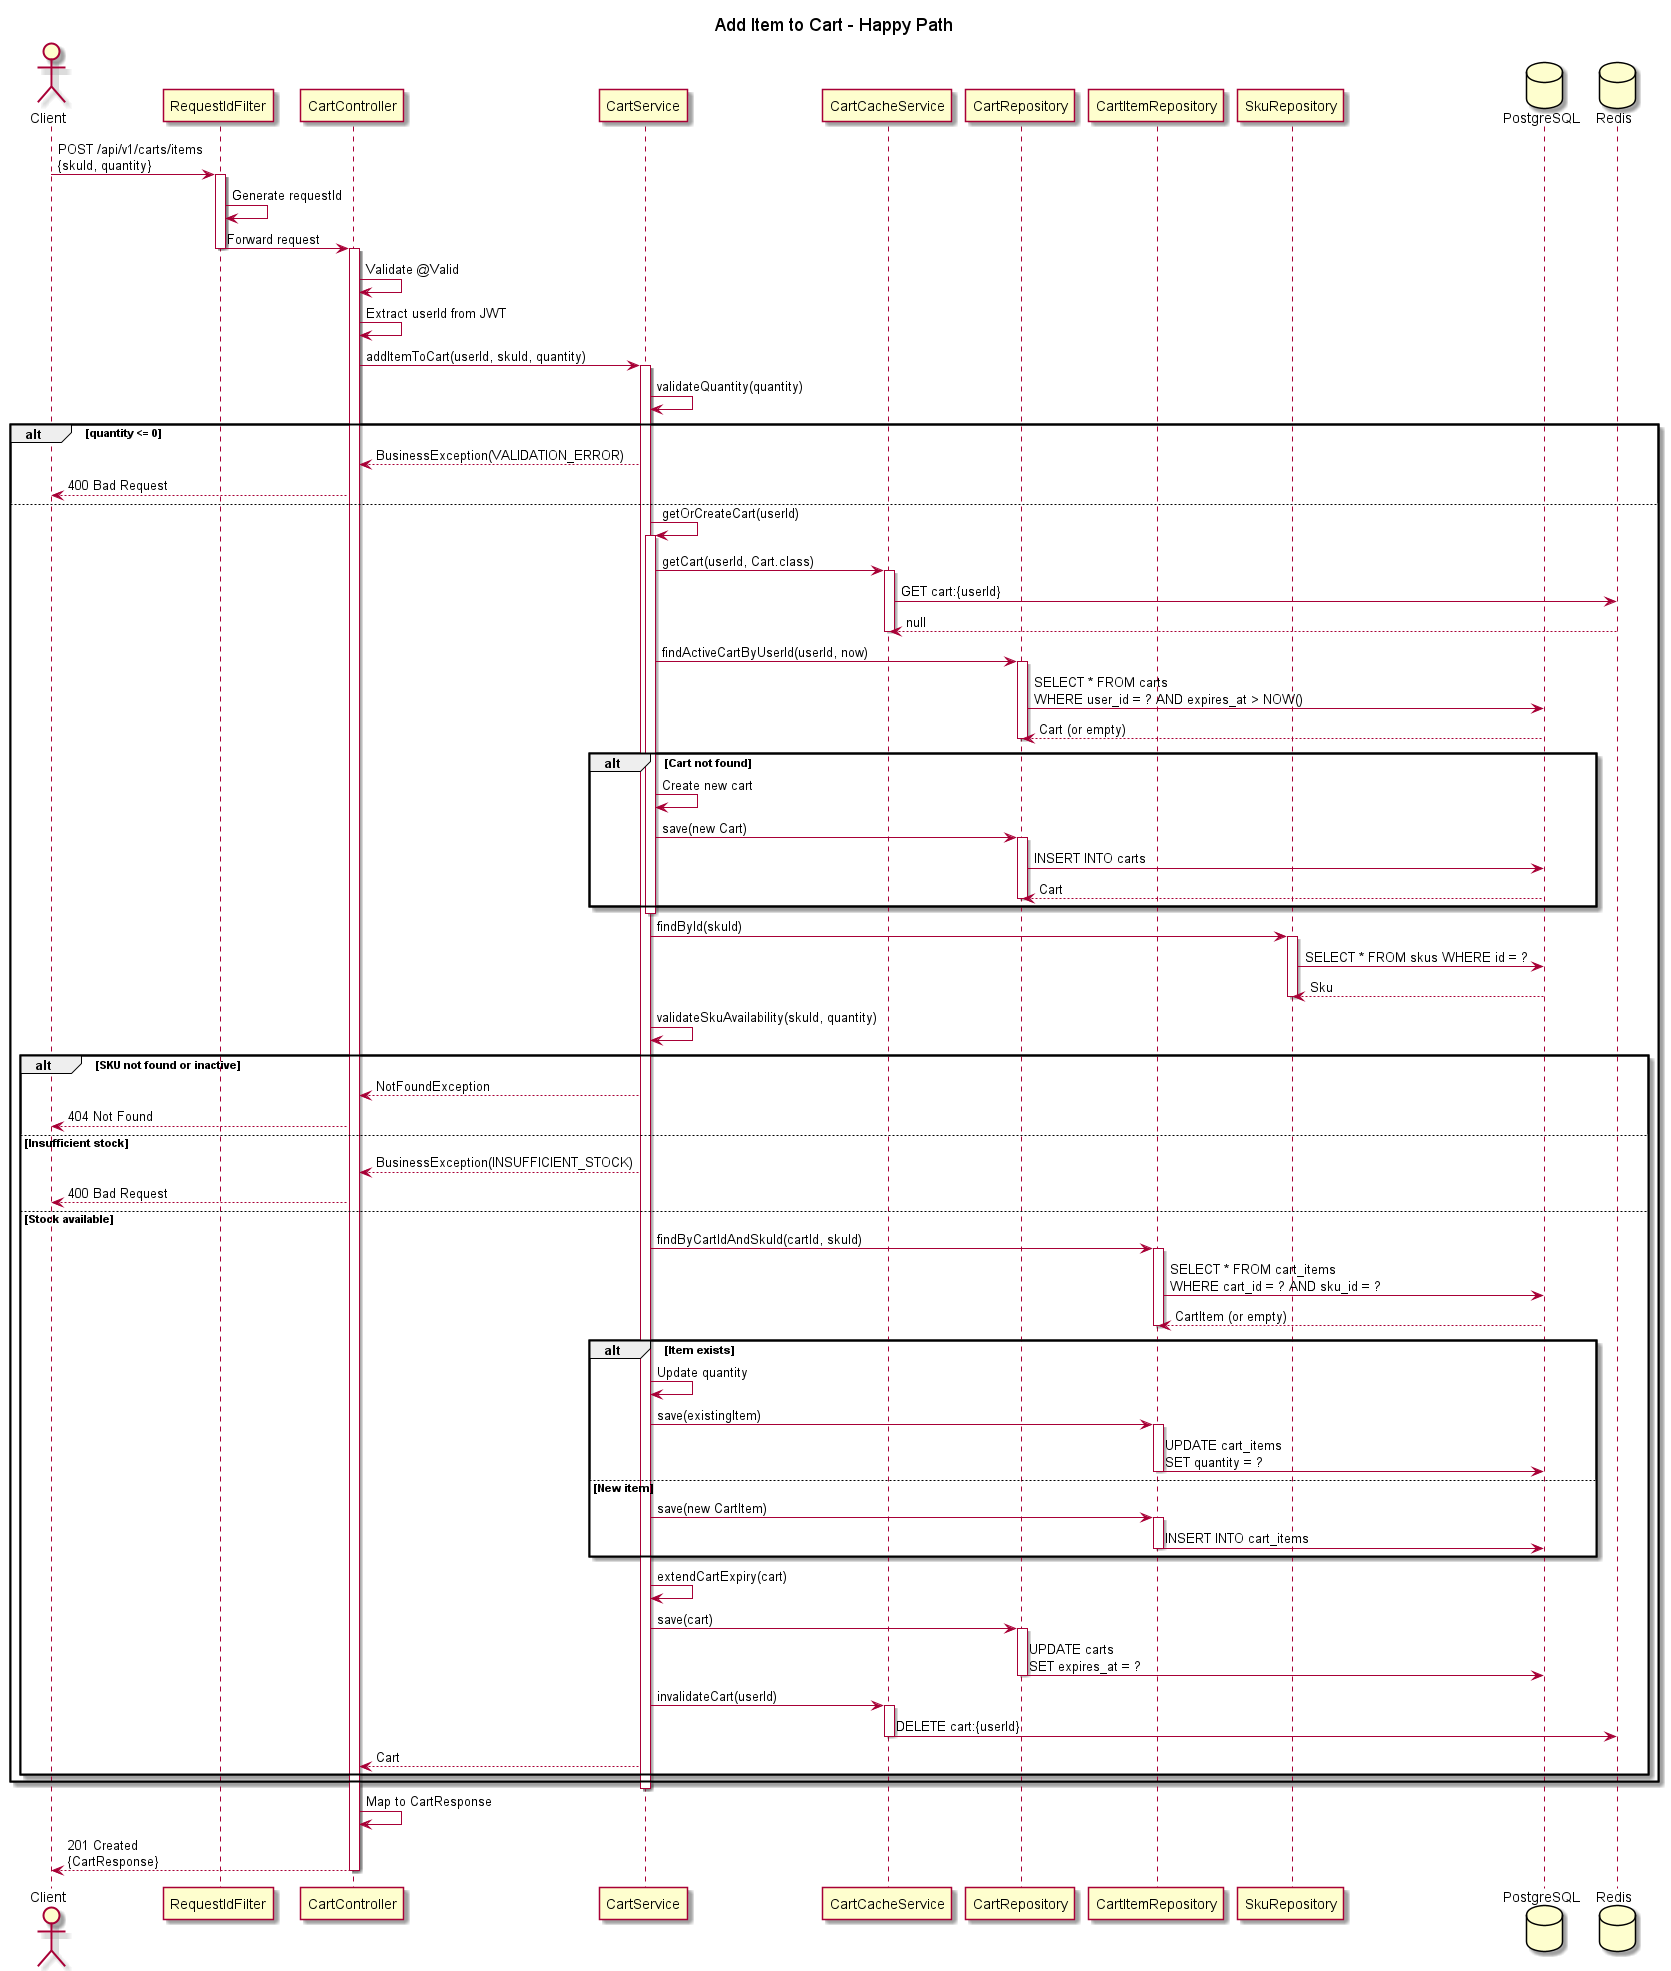

The diagram above was rendered by PlantUML. Its source (embedded in the PNG):
@startuml Cart_AddItem_Happy
title Add Item to Cart - Happy Path

actor Client
participant "RequestIdFilter" as Filter
participant "CartController" as Controller
participant "CartService" as Service
participant "CartCacheService" as Cache
participant "CartRepository" as CartRepo
participant "CartItemRepository" as ItemRepo
participant "SkuRepository" as SkuRepo
database PostgreSQL
database Redis

Client -> Filter: POST /api/v1/carts/items\n{skuId, quantity}
activate Filter
Filter -> Filter: Generate requestId
Filter -> Controller: Forward request
deactivate Filter

activate Controller
Controller -> Controller: Validate @Valid
Controller -> Controller: Extract userId from JWT
Controller -> Service: addItemToCart(userId, skuId, quantity)
activate Service

Service -> Service: validateQuantity(quantity)
alt quantity <= 0
    Service --> Controller: BusinessException(VALIDATION_ERROR)
    Controller --> Client: 400 Bad Request
else
    Service -> Service: getOrCreateCart(userId)
    activate Service
    Service -> Cache: getCart(userId, Cart.class)
    activate Cache
    Cache -> Redis: GET cart:{userId}
    Redis --> Cache: null
    deactivate Cache
    
    Service -> CartRepo: findActiveCartByUserId(userId, now)
    activate CartRepo
    CartRepo -> PostgreSQL: SELECT * FROM carts\nWHERE user_id = ? AND expires_at > NOW()
    PostgreSQL --> CartRepo: Cart (or empty)
    deactivate CartRepo
    
    alt Cart not found
        Service -> Service: Create new cart
        Service -> CartRepo: save(new Cart)
        activate CartRepo
        CartRepo -> PostgreSQL: INSERT INTO carts
        PostgreSQL --> CartRepo: Cart
        deactivate CartRepo
    end
    deactivate Service
    
    Service -> SkuRepo: findById(skuId)
    activate SkuRepo
    SkuRepo -> PostgreSQL: SELECT * FROM skus WHERE id = ?
    PostgreSQL --> SkuRepo: Sku
    deactivate SkuRepo
    
    Service -> Service: validateSkuAvailability(skuId, quantity)
    alt SKU not found or inactive
        Service --> Controller: NotFoundException
        Controller --> Client: 404 Not Found
    else Insufficient stock
        Service --> Controller: BusinessException(INSUFFICIENT_STOCK)
        Controller --> Client: 400 Bad Request
    else Stock available
        Service -> ItemRepo: findByCartIdAndSkuId(cartId, skuId)
        activate ItemRepo
        ItemRepo -> PostgreSQL: SELECT * FROM cart_items\nWHERE cart_id = ? AND sku_id = ?
        PostgreSQL --> ItemRepo: CartItem (or empty)
        deactivate ItemRepo
        
        alt Item exists
            Service -> Service: Update quantity
            Service -> ItemRepo: save(existingItem)
            activate ItemRepo
            ItemRepo -> PostgreSQL: UPDATE cart_items\nSET quantity = ?
            deactivate ItemRepo
        else New item
            Service -> ItemRepo: save(new CartItem)
            activate ItemRepo
            ItemRepo -> PostgreSQL: INSERT INTO cart_items
            deactivate ItemRepo
        end
        
        Service -> Service: extendCartExpiry(cart)
        Service -> CartRepo: save(cart)
        activate CartRepo
        CartRepo -> PostgreSQL: UPDATE carts\nSET expires_at = ?
        deactivate CartRepo
        
        Service -> Cache: invalidateCart(userId)
        activate Cache
        Cache -> Redis: DELETE cart:{userId}
        deactivate Cache
        
        Service --> Controller: Cart
    end
end
deactivate Service

Controller -> Controller: Map to CartResponse
Controller --> Client: 201 Created\n{CartResponse}
deactivate Controller

@enduml